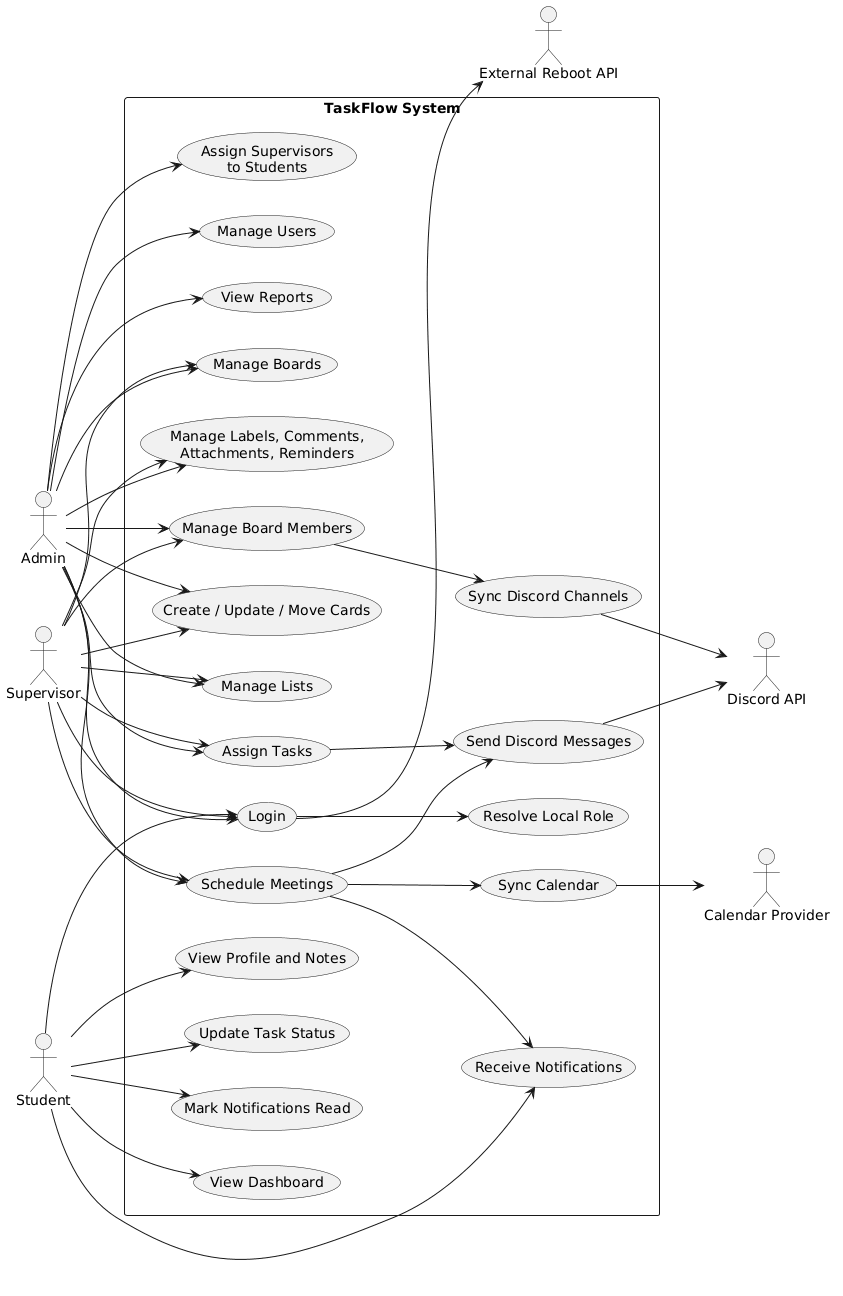

The diagram above was rendered by PlantUML. Its source (embedded in the PNG):
@startuml
left to right direction
skinparam packageStyle rectangle

actor "Admin" as Admin
actor "Supervisor" as Supervisor
actor "Student" as Student
actor "External Reboot API" as Reboot
actor "Discord API" as Discord
actor "Calendar Provider" as Calendar

rectangle "TaskFlow System" {
  usecase "Login" as UC_Login
  usecase "Resolve Local Role" as UC_Role
  usecase "View Dashboard" as UC_Dashboard
  usecase "Manage Users" as UC_Users
  usecase "Assign Supervisors\nto Students" as UC_Assign
  usecase "Manage Boards" as UC_Boards
  usecase "Manage Board Members" as UC_Members
  usecase "Manage Lists" as UC_Lists
  usecase "Create / Update / Move Cards" as UC_Cards
  usecase "Assign Tasks" as UC_TaskAssign
  usecase "Manage Labels, Comments,\nAttachments, Reminders" as UC_Extras
  usecase "Update Task Status" as UC_Status
  usecase "View Profile and Notes" as UC_Profile
  usecase "Schedule Meetings" as UC_Meetings
  usecase "Sync Calendar" as UC_Calendar
  usecase "Receive Notifications" as UC_Notify
  usecase "Mark Notifications Read" as UC_Read
  usecase "Sync Discord Channels" as UC_DiscordSync
  usecase "Send Discord Messages" as UC_DiscordMsg
  usecase "View Reports" as UC_Reports
}

Admin --> UC_Login
Supervisor --> UC_Login
Student --> UC_Login
UC_Login --> Reboot
UC_Login --> UC_Role

Admin --> UC_Users
Admin --> UC_Assign
Admin --> UC_Boards
Admin --> UC_Members
Admin --> UC_Lists
Admin --> UC_Cards
Admin --> UC_TaskAssign
Admin --> UC_Extras
Admin --> UC_Meetings
Admin --> UC_Reports

Supervisor --> UC_Boards
Supervisor --> UC_Members
Supervisor --> UC_Lists
Supervisor --> UC_Cards
Supervisor --> UC_TaskAssign
Supervisor --> UC_Extras
Supervisor --> UC_Meetings

Student --> UC_Dashboard
Student --> UC_Status
Student --> UC_Profile
Student --> UC_Notify
Student --> UC_Read

UC_TaskAssign --> UC_DiscordMsg
UC_Members --> UC_DiscordSync
UC_Meetings --> UC_Calendar
UC_Meetings --> UC_Notify
UC_Meetings --> UC_DiscordMsg
UC_Calendar --> Calendar
UC_DiscordSync --> Discord
UC_DiscordMsg --> Discord
@enduml